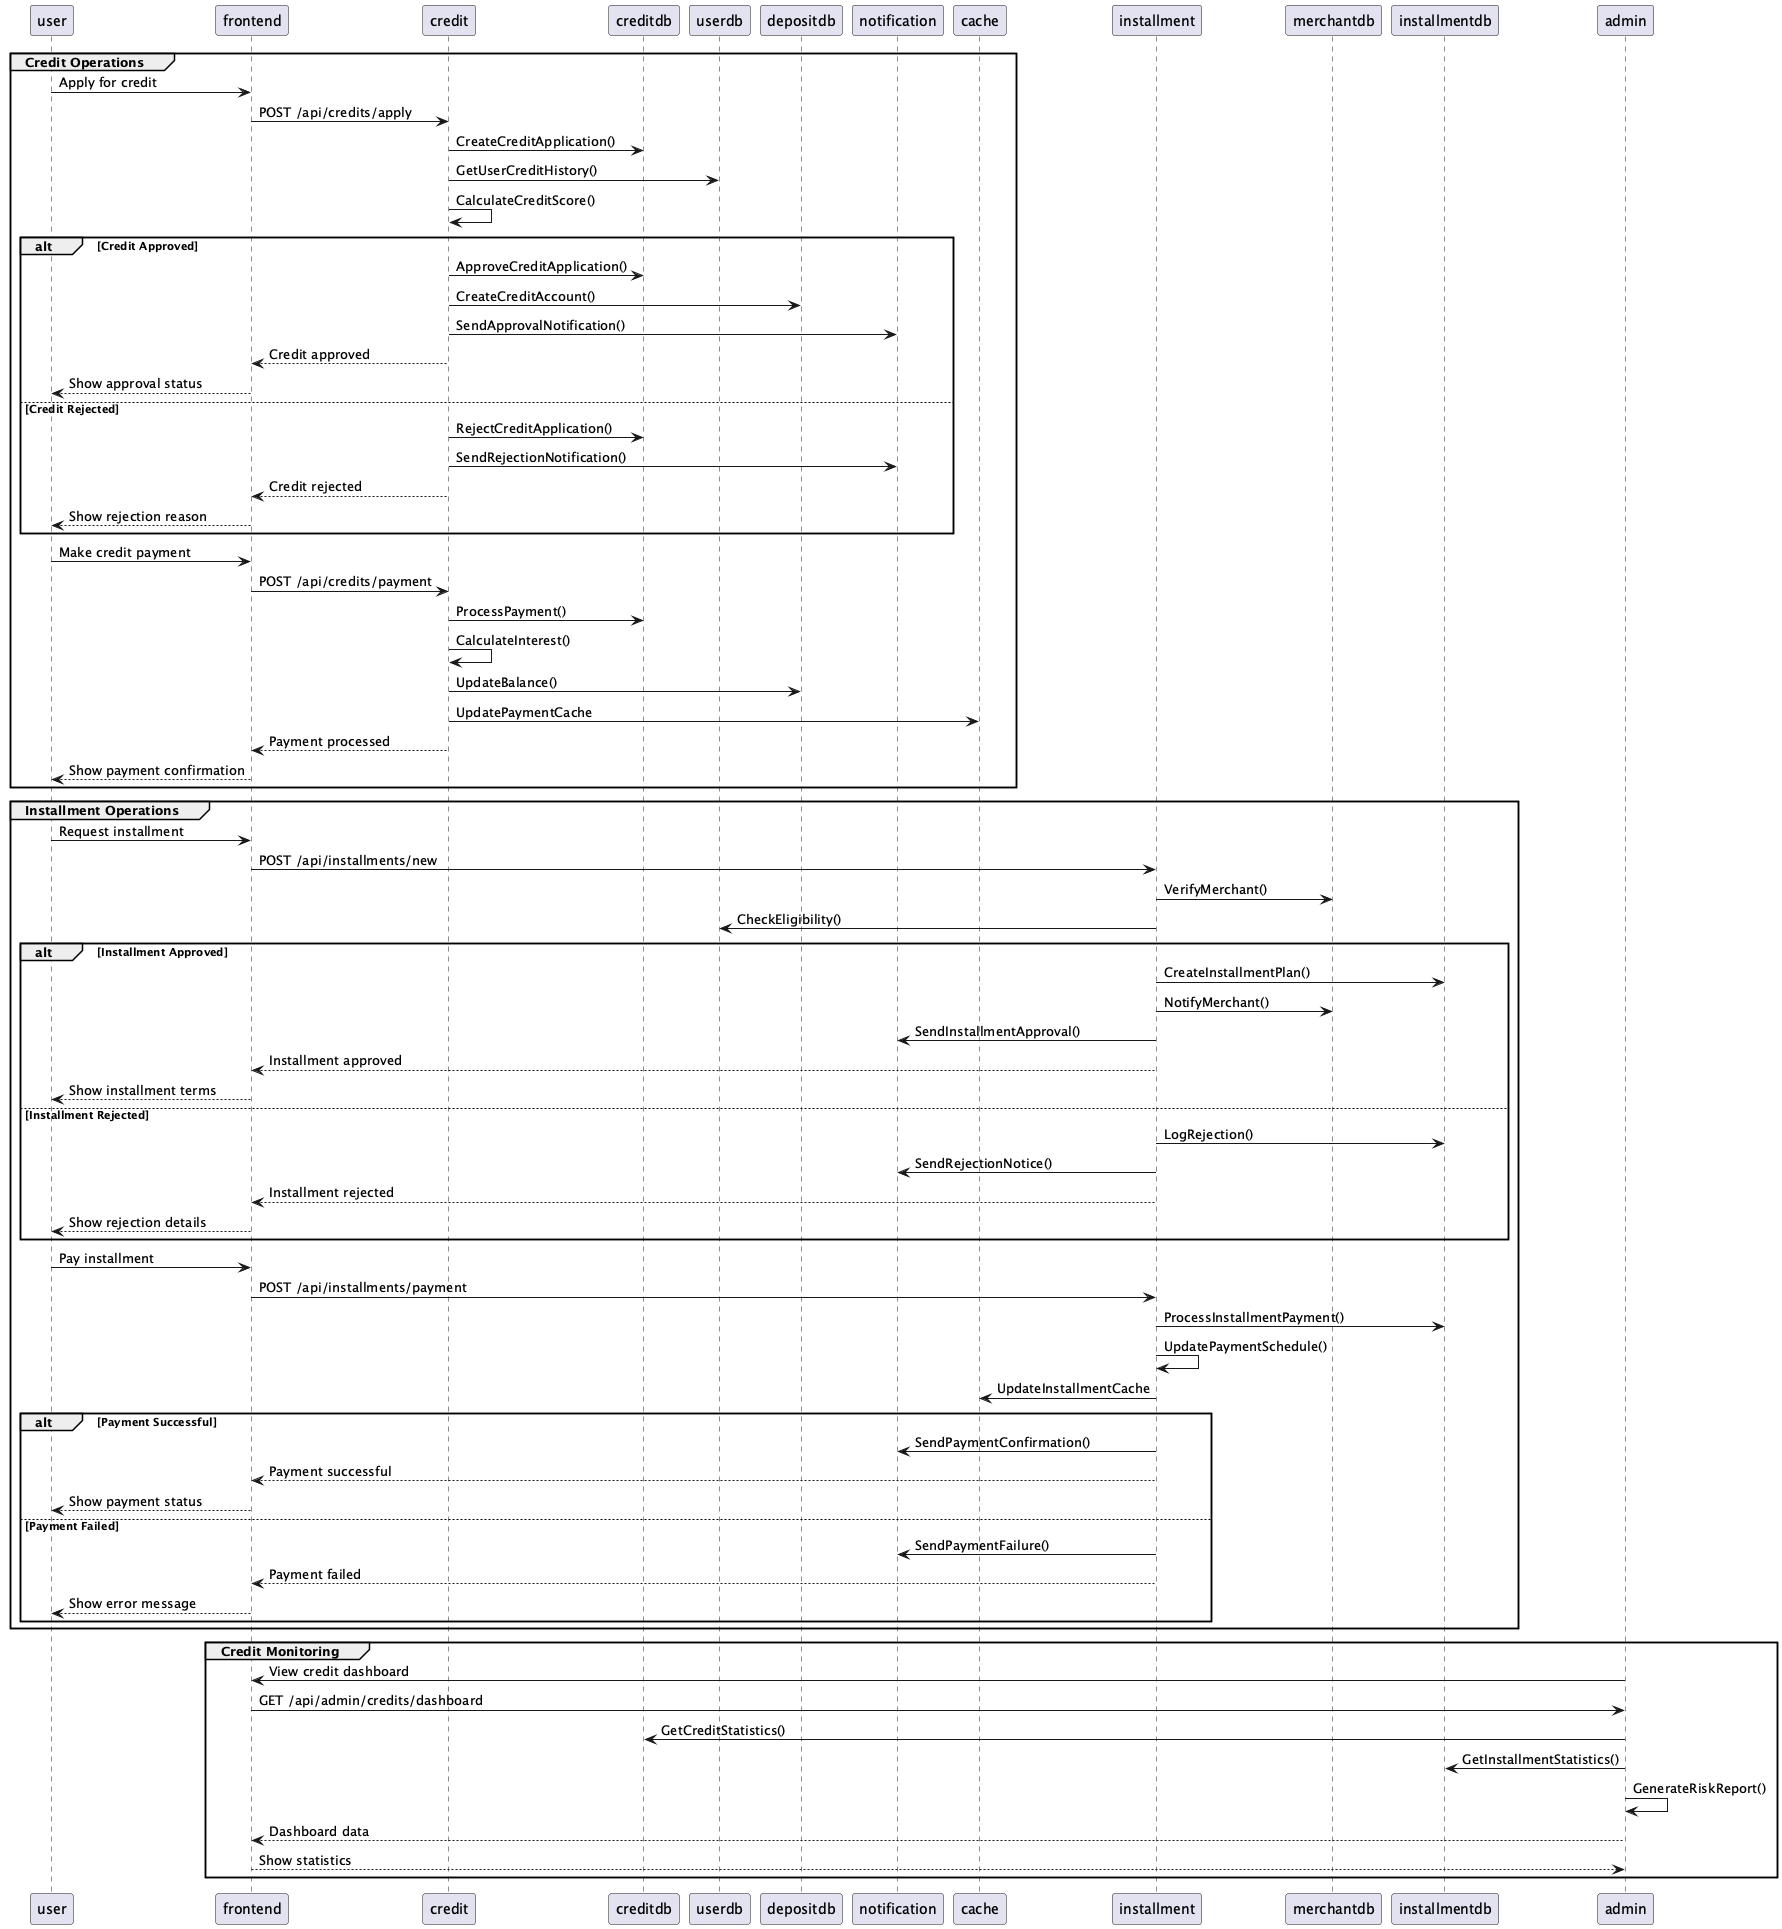

The diagram above was rendered by PlantUML. Its source (embedded in the PNG):
@startuml Finance System Sequence Diagram

' ... existing code ...

' Кредиты
group Credit Operations
    user -> frontend: Apply for credit
    frontend -> credit: POST /api/credits/apply
    credit -> creditdb: CreateCreditApplication()
    credit -> userdb: GetUserCreditHistory()
    credit -> credit: CalculateCreditScore()
    
    alt Credit Approved
        credit -> creditdb: ApproveCreditApplication()
        credit -> depositdb: CreateCreditAccount()
        credit -> notification: SendApprovalNotification()
        credit --> frontend: Credit approved
        frontend --> user: Show approval status
    else Credit Rejected
        credit -> creditdb: RejectCreditApplication()
        credit -> notification: SendRejectionNotification()
        credit --> frontend: Credit rejected
        frontend --> user: Show rejection reason
    end

    ' Выплаты по кредиту
    user -> frontend: Make credit payment
    frontend -> credit: POST /api/credits/payment
    credit -> creditdb: ProcessPayment()
    credit -> credit: CalculateInterest()
    credit -> depositdb: UpdateBalance()
    credit -> cache: UpdatePaymentCache
    credit --> frontend: Payment processed
    frontend --> user: Show payment confirmation
end

' Рассрочка
group Installment Operations
    user -> frontend: Request installment
    frontend -> installment: POST /api/installments/new
    installment -> merchantdb: VerifyMerchant()
    installment -> userdb: CheckEligibility()
    
    alt Installment Approved
        installment -> installmentdb: CreateInstallmentPlan()
        installment -> merchantdb: NotifyMerchant()
        installment -> notification: SendInstallmentApproval()
        installment --> frontend: Installment approved
        frontend --> user: Show installment terms
    else Installment Rejected
        installment -> installmentdb: LogRejection()
        installment -> notification: SendRejectionNotice()
        installment --> frontend: Installment rejected
        frontend --> user: Show rejection details
    end

    ' Регулярные платежи по рассрочке
    user -> frontend: Pay installment
    frontend -> installment: POST /api/installments/payment
    installment -> installmentdb: ProcessInstallmentPayment()
    installment -> installment: UpdatePaymentSchedule()
    installment -> cache: UpdateInstallmentCache
    
    alt Payment Successful
        installment -> notification: SendPaymentConfirmation()
        installment --> frontend: Payment successful
        frontend --> user: Show payment status
    else Payment Failed
        installment -> notification: SendPaymentFailure()
        installment --> frontend: Payment failed
        frontend --> user: Show error message
    end
end

' Мониторинг и отчетность
group Credit Monitoring
    admin -> frontend: View credit dashboard
    frontend -> admin: GET /api/admin/credits/dashboard
    admin -> creditdb: GetCreditStatistics()
    admin -> installmentdb: GetInstallmentStatistics()
    admin -> admin: GenerateRiskReport()
    admin --> frontend: Dashboard data
    frontend --> admin: Show statistics
end

@enduml